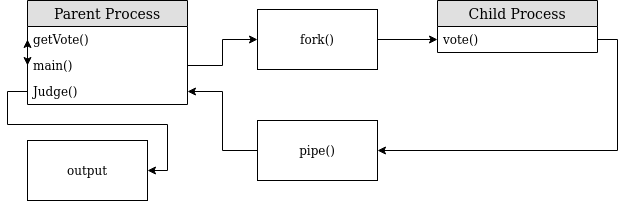

The diagram above was exported from draw.io. Its source (the exported page's mxGraphModel, read from the mxfile embedded in the PNG):
<mxGraphModel dx="801" dy="464" grid="1" gridSize="10" guides="1" tooltips="1" connect="1" arrows="1" fold="1" page="1" pageScale="1" pageWidth="850" pageHeight="1100" math="0" shadow="0">
  <root>
    <mxCell id="0" />
    <mxCell id="1" parent="0" />
    <mxCell id="ogQfHDSj3UHp4Hzn6_H1-2" value="Child Process" style="swimlane;fontStyle=0;childLayout=stackLayout;horizontal=1;startSize=26;fillColor=#e0e0e0;horizontalStack=0;resizeParent=1;resizeParentMax=0;resizeLast=0;collapsible=1;marginBottom=0;swimlaneFillColor=#ffffff;align=center;fontSize=14;" vertex="1" parent="1">
      <mxGeometry x="460" y="30" width="160" height="52" as="geometry" />
    </mxCell>
    <mxCell id="ogQfHDSj3UHp4Hzn6_H1-3" value="vote()" style="text;strokeColor=none;fillColor=none;spacingLeft=4;spacingRight=4;overflow=hidden;rotatable=0;points=[[0,0.5],[1,0.5]];portConstraint=eastwest;fontSize=12;" vertex="1" parent="ogQfHDSj3UHp4Hzn6_H1-2">
      <mxGeometry y="26" width="160" height="26" as="geometry" />
    </mxCell>
    <mxCell id="ogQfHDSj3UHp4Hzn6_H1-6" value="Parent Process" style="swimlane;fontStyle=0;childLayout=stackLayout;horizontal=1;startSize=26;fillColor=#e0e0e0;horizontalStack=0;resizeParent=1;resizeParentMax=0;resizeLast=0;collapsible=1;marginBottom=0;swimlaneFillColor=#ffffff;align=center;fontSize=14;" vertex="1" parent="1">
      <mxGeometry x="50" y="30" width="160" height="104" as="geometry" />
    </mxCell>
    <mxCell id="ogQfHDSj3UHp4Hzn6_H1-10" style="edgeStyle=orthogonalEdgeStyle;rounded=0;orthogonalLoop=1;jettySize=auto;html=1;exitX=0;exitY=0.5;exitDx=0;exitDy=0;entryX=0;entryY=0.5;entryDx=0;entryDy=0;" edge="1" parent="ogQfHDSj3UHp4Hzn6_H1-6" source="ogQfHDSj3UHp4Hzn6_H1-7" target="ogQfHDSj3UHp4Hzn6_H1-9">
      <mxGeometry relative="1" as="geometry" />
    </mxCell>
    <mxCell id="ogQfHDSj3UHp4Hzn6_H1-9" value="getVote()" style="text;strokeColor=none;fillColor=none;spacingLeft=4;spacingRight=4;overflow=hidden;rotatable=0;points=[[0,0.5],[1,0.5]];portConstraint=eastwest;fontSize=12;" vertex="1" parent="ogQfHDSj3UHp4Hzn6_H1-6">
      <mxGeometry y="26" width="160" height="26" as="geometry" />
    </mxCell>
    <mxCell id="ogQfHDSj3UHp4Hzn6_H1-7" value="main()" style="text;strokeColor=none;fillColor=none;spacingLeft=4;spacingRight=4;overflow=hidden;rotatable=0;points=[[0,0.5],[1,0.5]];portConstraint=eastwest;fontSize=12;" vertex="1" parent="ogQfHDSj3UHp4Hzn6_H1-6">
      <mxGeometry y="52" width="160" height="26" as="geometry" />
    </mxCell>
    <mxCell id="ogQfHDSj3UHp4Hzn6_H1-8" value="Judge()" style="text;strokeColor=none;fillColor=none;spacingLeft=4;spacingRight=4;overflow=hidden;rotatable=0;points=[[0,0.5],[1,0.5]];portConstraint=eastwest;fontSize=12;" vertex="1" parent="ogQfHDSj3UHp4Hzn6_H1-6">
      <mxGeometry y="78" width="160" height="26" as="geometry" />
    </mxCell>
    <mxCell id="ogQfHDSj3UHp4Hzn6_H1-12" style="edgeStyle=orthogonalEdgeStyle;rounded=0;orthogonalLoop=1;jettySize=auto;html=1;exitX=0;exitY=0.5;exitDx=0;exitDy=0;entryX=0;entryY=0.5;entryDx=0;entryDy=0;" edge="1" parent="ogQfHDSj3UHp4Hzn6_H1-6" source="ogQfHDSj3UHp4Hzn6_H1-9" target="ogQfHDSj3UHp4Hzn6_H1-7">
      <mxGeometry relative="1" as="geometry" />
    </mxCell>
    <mxCell id="ogQfHDSj3UHp4Hzn6_H1-16" style="edgeStyle=orthogonalEdgeStyle;rounded=0;orthogonalLoop=1;jettySize=auto;html=1;exitX=1;exitY=0.5;exitDx=0;exitDy=0;entryX=0;entryY=0.5;entryDx=0;entryDy=0;" edge="1" parent="1" source="ogQfHDSj3UHp4Hzn6_H1-14" target="ogQfHDSj3UHp4Hzn6_H1-3">
      <mxGeometry relative="1" as="geometry" />
    </mxCell>
    <mxCell id="ogQfHDSj3UHp4Hzn6_H1-14" value="fork()" style="rounded=0;whiteSpace=wrap;html=1;" vertex="1" parent="1">
      <mxGeometry x="280" y="39" width="120" height="60" as="geometry" />
    </mxCell>
    <mxCell id="ogQfHDSj3UHp4Hzn6_H1-15" style="edgeStyle=orthogonalEdgeStyle;rounded=0;orthogonalLoop=1;jettySize=auto;html=1;exitX=1;exitY=0.5;exitDx=0;exitDy=0;entryX=0;entryY=0.5;entryDx=0;entryDy=0;" edge="1" parent="1" source="ogQfHDSj3UHp4Hzn6_H1-7" target="ogQfHDSj3UHp4Hzn6_H1-14">
      <mxGeometry relative="1" as="geometry" />
    </mxCell>
    <mxCell id="ogQfHDSj3UHp4Hzn6_H1-19" style="edgeStyle=orthogonalEdgeStyle;rounded=0;orthogonalLoop=1;jettySize=auto;html=1;exitX=0;exitY=0.5;exitDx=0;exitDy=0;entryX=1;entryY=0.5;entryDx=0;entryDy=0;" edge="1" parent="1" source="ogQfHDSj3UHp4Hzn6_H1-17" target="ogQfHDSj3UHp4Hzn6_H1-8">
      <mxGeometry relative="1" as="geometry" />
    </mxCell>
    <mxCell id="ogQfHDSj3UHp4Hzn6_H1-17" value="pipe()" style="rounded=0;whiteSpace=wrap;html=1;" vertex="1" parent="1">
      <mxGeometry x="280" y="150" width="120" height="60" as="geometry" />
    </mxCell>
    <mxCell id="ogQfHDSj3UHp4Hzn6_H1-18" style="edgeStyle=orthogonalEdgeStyle;rounded=0;orthogonalLoop=1;jettySize=auto;html=1;exitX=1;exitY=0.5;exitDx=0;exitDy=0;entryX=1;entryY=0.5;entryDx=0;entryDy=0;" edge="1" parent="1" source="ogQfHDSj3UHp4Hzn6_H1-3" target="ogQfHDSj3UHp4Hzn6_H1-17">
      <mxGeometry relative="1" as="geometry" />
    </mxCell>
    <mxCell id="ogQfHDSj3UHp4Hzn6_H1-20" value="output" style="rounded=0;whiteSpace=wrap;html=1;" vertex="1" parent="1">
      <mxGeometry x="50" y="170" width="120" height="60" as="geometry" />
    </mxCell>
    <mxCell id="ogQfHDSj3UHp4Hzn6_H1-22" style="edgeStyle=orthogonalEdgeStyle;rounded=0;orthogonalLoop=1;jettySize=auto;html=1;entryX=1;entryY=0.5;entryDx=0;entryDy=0;exitX=0;exitY=0.5;exitDx=0;exitDy=0;" edge="1" parent="1" source="ogQfHDSj3UHp4Hzn6_H1-8" target="ogQfHDSj3UHp4Hzn6_H1-20">
      <mxGeometry relative="1" as="geometry">
        <mxPoint x="10" y="190" as="sourcePoint" />
      </mxGeometry>
    </mxCell>
  </root>
</mxGraphModel>